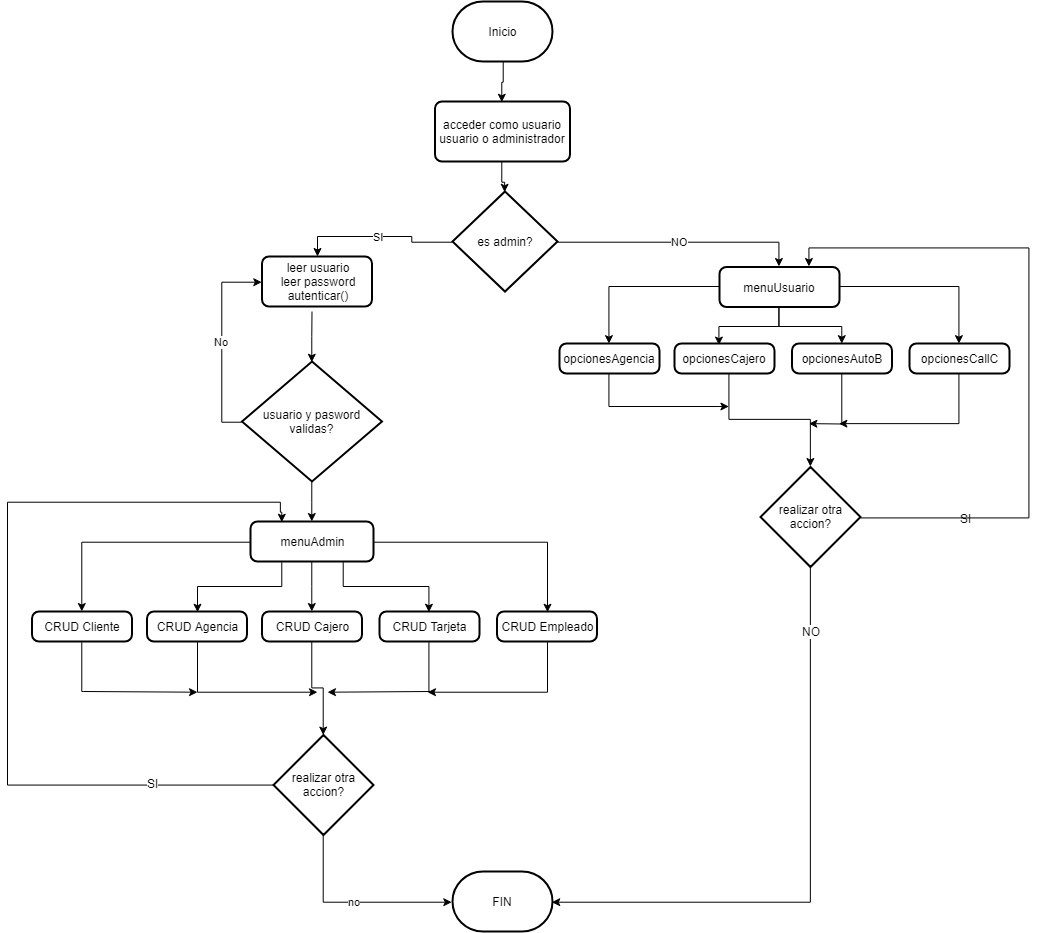

The diagram above was exported from draw.io. Its source (the exported page's mxGraphModel, read from the mxfile embedded in the PNG):
<mxGraphModel dx="2270" dy="1885" grid="1" gridSize="10" guides="1" tooltips="1" connect="1" arrows="1" fold="1" page="1" pageScale="1" pageWidth="827" pageHeight="1169" math="0" shadow="0">
  <root>
    <mxCell id="0" />
    <mxCell id="1" parent="0" />
    <mxCell id="tFDlxWGis4W3PLWSwcJE-17" style="edgeStyle=orthogonalEdgeStyle;rounded=0;orthogonalLoop=1;jettySize=auto;html=1;entryX=0.5;entryY=0;entryDx=0;entryDy=0;" edge="1" parent="1" source="tFDlxWGis4W3PLWSwcJE-1" target="tFDlxWGis4W3PLWSwcJE-16">
      <mxGeometry relative="1" as="geometry" />
    </mxCell>
    <mxCell id="tFDlxWGis4W3PLWSwcJE-1" value="Inicio" style="strokeWidth=2;html=1;shape=mxgraph.flowchart.terminator;whiteSpace=wrap;" vertex="1" parent="1">
      <mxGeometry x="345" y="-250" width="100" height="60" as="geometry" />
    </mxCell>
    <mxCell id="tFDlxWGis4W3PLWSwcJE-14" style="edgeStyle=orthogonalEdgeStyle;rounded=0;orthogonalLoop=1;jettySize=auto;html=1;entryX=0.5;entryY=0;entryDx=0;entryDy=0;entryPerimeter=0;" edge="1" parent="1" target="tFDlxWGis4W3PLWSwcJE-13">
      <mxGeometry relative="1" as="geometry">
        <mxPoint x="204.5" y="60" as="sourcePoint" />
      </mxGeometry>
    </mxCell>
    <mxCell id="tFDlxWGis4W3PLWSwcJE-11" value="leer usuario&lt;br&gt;leer password&lt;br&gt;autenticar()" style="rounded=1;whiteSpace=wrap;html=1;absoluteArcSize=1;arcSize=14;strokeWidth=2;" vertex="1" parent="1">
      <mxGeometry x="154.5" y="5" width="110" height="50" as="geometry" />
    </mxCell>
    <mxCell id="tFDlxWGis4W3PLWSwcJE-15" value="No" style="edgeStyle=orthogonalEdgeStyle;rounded=0;orthogonalLoop=1;jettySize=auto;html=1;entryX=0;entryY=0.5;entryDx=0;entryDy=0;exitX=0;exitY=0.5;exitDx=0;exitDy=0;exitPerimeter=0;" edge="1" parent="1" source="tFDlxWGis4W3PLWSwcJE-13" target="tFDlxWGis4W3PLWSwcJE-11">
      <mxGeometry relative="1" as="geometry" />
    </mxCell>
    <mxCell id="tFDlxWGis4W3PLWSwcJE-27" style="edgeStyle=orthogonalEdgeStyle;rounded=0;orthogonalLoop=1;jettySize=auto;html=1;" edge="1" parent="1" source="tFDlxWGis4W3PLWSwcJE-13" target="tFDlxWGis4W3PLWSwcJE-26">
      <mxGeometry relative="1" as="geometry" />
    </mxCell>
    <mxCell id="tFDlxWGis4W3PLWSwcJE-13" value="usuario y pasword validas?" style="strokeWidth=2;html=1;shape=mxgraph.flowchart.decision;whiteSpace=wrap;" vertex="1" parent="1">
      <mxGeometry x="134.5" y="110" width="140" height="120" as="geometry" />
    </mxCell>
    <mxCell id="tFDlxWGis4W3PLWSwcJE-19" style="edgeStyle=orthogonalEdgeStyle;rounded=0;orthogonalLoop=1;jettySize=auto;html=1;entryX=0.5;entryY=0;entryDx=0;entryDy=0;entryPerimeter=0;" edge="1" parent="1" source="tFDlxWGis4W3PLWSwcJE-16" target="tFDlxWGis4W3PLWSwcJE-18">
      <mxGeometry relative="1" as="geometry" />
    </mxCell>
    <mxCell id="tFDlxWGis4W3PLWSwcJE-16" value="acceder como usuario usuario o administrador" style="rounded=1;whiteSpace=wrap;html=1;absoluteArcSize=1;arcSize=14;strokeWidth=2;" vertex="1" parent="1">
      <mxGeometry x="327.5" y="-150" width="135" height="60" as="geometry" />
    </mxCell>
    <mxCell id="tFDlxWGis4W3PLWSwcJE-20" value="SI" style="edgeStyle=orthogonalEdgeStyle;rounded=0;orthogonalLoop=1;jettySize=auto;html=1;entryX=0.5;entryY=0;entryDx=0;entryDy=0;" edge="1" parent="1" source="tFDlxWGis4W3PLWSwcJE-18" target="tFDlxWGis4W3PLWSwcJE-11">
      <mxGeometry relative="1" as="geometry" />
    </mxCell>
    <mxCell id="tFDlxWGis4W3PLWSwcJE-25" value="NO" style="edgeStyle=orthogonalEdgeStyle;rounded=0;orthogonalLoop=1;jettySize=auto;html=1;entryX=0.5;entryY=0;entryDx=0;entryDy=0;" edge="1" parent="1" source="tFDlxWGis4W3PLWSwcJE-18" target="tFDlxWGis4W3PLWSwcJE-24">
      <mxGeometry relative="1" as="geometry" />
    </mxCell>
    <mxCell id="tFDlxWGis4W3PLWSwcJE-18" value="es admin?" style="strokeWidth=2;html=1;shape=mxgraph.flowchart.decision;whiteSpace=wrap;" vertex="1" parent="1">
      <mxGeometry x="345" y="-60" width="105" height="100" as="geometry" />
    </mxCell>
    <mxCell id="tFDlxWGis4W3PLWSwcJE-79" style="edgeStyle=orthogonalEdgeStyle;rounded=0;orthogonalLoop=1;jettySize=auto;html=1;entryX=0.5;entryY=0;entryDx=0;entryDy=0;" edge="1" parent="1" source="tFDlxWGis4W3PLWSwcJE-24" target="tFDlxWGis4W3PLWSwcJE-70">
      <mxGeometry relative="1" as="geometry" />
    </mxCell>
    <mxCell id="tFDlxWGis4W3PLWSwcJE-80" style="edgeStyle=orthogonalEdgeStyle;rounded=0;orthogonalLoop=1;jettySize=auto;html=1;entryX=0.447;entryY=0.033;entryDx=0;entryDy=0;entryPerimeter=0;" edge="1" parent="1" source="tFDlxWGis4W3PLWSwcJE-24" target="tFDlxWGis4W3PLWSwcJE-72">
      <mxGeometry relative="1" as="geometry" />
    </mxCell>
    <mxCell id="tFDlxWGis4W3PLWSwcJE-81" style="edgeStyle=orthogonalEdgeStyle;rounded=0;orthogonalLoop=1;jettySize=auto;html=1;entryX=0.5;entryY=0;entryDx=0;entryDy=0;" edge="1" parent="1" source="tFDlxWGis4W3PLWSwcJE-24" target="tFDlxWGis4W3PLWSwcJE-74">
      <mxGeometry relative="1" as="geometry" />
    </mxCell>
    <mxCell id="tFDlxWGis4W3PLWSwcJE-82" style="edgeStyle=orthogonalEdgeStyle;rounded=0;orthogonalLoop=1;jettySize=auto;html=1;entryX=0.5;entryY=0;entryDx=0;entryDy=0;" edge="1" parent="1" source="tFDlxWGis4W3PLWSwcJE-24" target="tFDlxWGis4W3PLWSwcJE-76">
      <mxGeometry relative="1" as="geometry" />
    </mxCell>
    <mxCell id="tFDlxWGis4W3PLWSwcJE-24" value="menuUsuario" style="rounded=1;whiteSpace=wrap;html=1;absoluteArcSize=1;arcSize=14;strokeWidth=2;" vertex="1" parent="1">
      <mxGeometry x="612" y="15.5" width="120" height="40" as="geometry" />
    </mxCell>
    <mxCell id="tFDlxWGis4W3PLWSwcJE-35" value="" style="edgeStyle=orthogonalEdgeStyle;rounded=0;orthogonalLoop=1;jettySize=auto;html=1;" edge="1" parent="1" source="tFDlxWGis4W3PLWSwcJE-26" target="tFDlxWGis4W3PLWSwcJE-30">
      <mxGeometry relative="1" as="geometry" />
    </mxCell>
    <mxCell id="tFDlxWGis4W3PLWSwcJE-38" style="edgeStyle=orthogonalEdgeStyle;rounded=0;orthogonalLoop=1;jettySize=auto;html=1;exitX=0.25;exitY=1;exitDx=0;exitDy=0;entryX=0.5;entryY=0;entryDx=0;entryDy=0;" edge="1" parent="1" source="tFDlxWGis4W3PLWSwcJE-26" target="tFDlxWGis4W3PLWSwcJE-29">
      <mxGeometry relative="1" as="geometry" />
    </mxCell>
    <mxCell id="tFDlxWGis4W3PLWSwcJE-39" style="edgeStyle=orthogonalEdgeStyle;rounded=0;orthogonalLoop=1;jettySize=auto;html=1;exitX=0.75;exitY=1;exitDx=0;exitDy=0;entryX=0.5;entryY=0;entryDx=0;entryDy=0;" edge="1" parent="1" source="tFDlxWGis4W3PLWSwcJE-26" target="tFDlxWGis4W3PLWSwcJE-31">
      <mxGeometry relative="1" as="geometry" />
    </mxCell>
    <mxCell id="tFDlxWGis4W3PLWSwcJE-40" style="edgeStyle=orthogonalEdgeStyle;rounded=0;orthogonalLoop=1;jettySize=auto;html=1;entryX=0.5;entryY=0;entryDx=0;entryDy=0;" edge="1" parent="1" source="tFDlxWGis4W3PLWSwcJE-26" target="tFDlxWGis4W3PLWSwcJE-32">
      <mxGeometry relative="1" as="geometry" />
    </mxCell>
    <mxCell id="tFDlxWGis4W3PLWSwcJE-41" style="edgeStyle=orthogonalEdgeStyle;rounded=0;orthogonalLoop=1;jettySize=auto;html=1;" edge="1" parent="1" source="tFDlxWGis4W3PLWSwcJE-26" target="tFDlxWGis4W3PLWSwcJE-28">
      <mxGeometry relative="1" as="geometry" />
    </mxCell>
    <mxCell id="tFDlxWGis4W3PLWSwcJE-26" value="menuAdmin" style="rounded=1;whiteSpace=wrap;html=1;absoluteArcSize=1;arcSize=14;strokeWidth=2;" vertex="1" parent="1">
      <mxGeometry x="143" y="270" width="123" height="40" as="geometry" />
    </mxCell>
    <mxCell id="tFDlxWGis4W3PLWSwcJE-54" style="edgeStyle=orthogonalEdgeStyle;rounded=0;orthogonalLoop=1;jettySize=auto;html=1;exitX=0.5;exitY=1;exitDx=0;exitDy=0;" edge="1" parent="1" source="tFDlxWGis4W3PLWSwcJE-28">
      <mxGeometry relative="1" as="geometry">
        <mxPoint x="89.5" y="440" as="targetPoint" />
        <Array as="points">
          <mxPoint x="-24.5" y="441" />
        </Array>
      </mxGeometry>
    </mxCell>
    <mxCell id="tFDlxWGis4W3PLWSwcJE-28" value="CRUD Cliente" style="rounded=1;whiteSpace=wrap;html=1;absoluteArcSize=1;arcSize=14;strokeWidth=2;" vertex="1" parent="1">
      <mxGeometry x="-75.5" y="360" width="100" height="30" as="geometry" />
    </mxCell>
    <mxCell id="tFDlxWGis4W3PLWSwcJE-53" style="edgeStyle=orthogonalEdgeStyle;rounded=0;orthogonalLoop=1;jettySize=auto;html=1;exitX=0.5;exitY=1;exitDx=0;exitDy=0;" edge="1" parent="1" source="tFDlxWGis4W3PLWSwcJE-29">
      <mxGeometry relative="1" as="geometry">
        <mxPoint x="209.5" y="440" as="targetPoint" />
        <Array as="points">
          <mxPoint x="89.5" y="441" />
        </Array>
      </mxGeometry>
    </mxCell>
    <mxCell id="tFDlxWGis4W3PLWSwcJE-29" value="CRUD Agencia" style="rounded=1;whiteSpace=wrap;html=1;absoluteArcSize=1;arcSize=14;strokeWidth=2;" vertex="1" parent="1">
      <mxGeometry x="39.5" y="360" width="100" height="30" as="geometry" />
    </mxCell>
    <mxCell id="tFDlxWGis4W3PLWSwcJE-50" style="edgeStyle=orthogonalEdgeStyle;rounded=0;orthogonalLoop=1;jettySize=auto;html=1;entryX=0.5;entryY=0;entryDx=0;entryDy=0;entryPerimeter=0;" edge="1" parent="1" source="tFDlxWGis4W3PLWSwcJE-30" target="tFDlxWGis4W3PLWSwcJE-42">
      <mxGeometry relative="1" as="geometry">
        <mxPoint x="219.5" y="480" as="targetPoint" />
      </mxGeometry>
    </mxCell>
    <mxCell id="tFDlxWGis4W3PLWSwcJE-30" value="CRUD Cajero" style="rounded=1;whiteSpace=wrap;html=1;absoluteArcSize=1;arcSize=14;strokeWidth=2;" vertex="1" parent="1">
      <mxGeometry x="154.5" y="360" width="100" height="30" as="geometry" />
    </mxCell>
    <mxCell id="tFDlxWGis4W3PLWSwcJE-51" style="edgeStyle=orthogonalEdgeStyle;rounded=0;orthogonalLoop=1;jettySize=auto;html=1;exitX=0.5;exitY=1;exitDx=0;exitDy=0;" edge="1" parent="1" source="tFDlxWGis4W3PLWSwcJE-31">
      <mxGeometry relative="1" as="geometry">
        <mxPoint x="219.5" y="440" as="targetPoint" />
        <Array as="points">
          <mxPoint x="322.5" y="441" />
        </Array>
      </mxGeometry>
    </mxCell>
    <mxCell id="tFDlxWGis4W3PLWSwcJE-31" value="CRUD Tarjeta" style="rounded=1;whiteSpace=wrap;html=1;absoluteArcSize=1;arcSize=14;strokeWidth=2;" vertex="1" parent="1">
      <mxGeometry x="272" y="360" width="100" height="30" as="geometry" />
    </mxCell>
    <mxCell id="tFDlxWGis4W3PLWSwcJE-52" style="edgeStyle=orthogonalEdgeStyle;rounded=0;orthogonalLoop=1;jettySize=auto;html=1;exitX=0.5;exitY=1;exitDx=0;exitDy=0;" edge="1" parent="1" source="tFDlxWGis4W3PLWSwcJE-32">
      <mxGeometry relative="1" as="geometry">
        <mxPoint x="319.5" y="440" as="targetPoint" />
        <Array as="points">
          <mxPoint x="439.5" y="441" />
        </Array>
      </mxGeometry>
    </mxCell>
    <mxCell id="tFDlxWGis4W3PLWSwcJE-32" value="CRUD Empleado" style="rounded=1;whiteSpace=wrap;html=1;absoluteArcSize=1;arcSize=14;strokeWidth=2;" vertex="1" parent="1">
      <mxGeometry x="389.5" y="360" width="100" height="30" as="geometry" />
    </mxCell>
    <mxCell id="tFDlxWGis4W3PLWSwcJE-43" style="edgeStyle=orthogonalEdgeStyle;rounded=0;orthogonalLoop=1;jettySize=auto;html=1;entryX=0.25;entryY=0;entryDx=0;entryDy=0;" edge="1" parent="1" source="tFDlxWGis4W3PLWSwcJE-42" target="tFDlxWGis4W3PLWSwcJE-26">
      <mxGeometry relative="1" as="geometry">
        <Array as="points">
          <mxPoint x="-100" y="534" />
          <mxPoint x="-100" y="251" />
          <mxPoint x="173" y="251" />
          <mxPoint x="173" y="261" />
          <mxPoint x="174" y="261" />
        </Array>
      </mxGeometry>
    </mxCell>
    <mxCell id="tFDlxWGis4W3PLWSwcJE-44" value="SI" style="text;html=1;resizable=0;points=[];align=center;verticalAlign=middle;labelBackgroundColor=#ffffff;" vertex="1" connectable="0" parent="tFDlxWGis4W3PLWSwcJE-43">
      <mxGeometry x="-0.7116" y="-2" relative="1" as="geometry">
        <mxPoint as="offset" />
      </mxGeometry>
    </mxCell>
    <mxCell id="tFDlxWGis4W3PLWSwcJE-46" value="no" style="edgeStyle=orthogonalEdgeStyle;rounded=0;orthogonalLoop=1;jettySize=auto;html=1;entryX=0;entryY=0.5;entryDx=0;entryDy=0;entryPerimeter=0;exitX=0.5;exitY=1;exitDx=0;exitDy=0;exitPerimeter=0;" edge="1" parent="1" source="tFDlxWGis4W3PLWSwcJE-42" target="tFDlxWGis4W3PLWSwcJE-45">
      <mxGeometry relative="1" as="geometry" />
    </mxCell>
    <mxCell id="tFDlxWGis4W3PLWSwcJE-42" value="realizar otra accion?" style="strokeWidth=2;html=1;shape=mxgraph.flowchart.decision;whiteSpace=wrap;" vertex="1" parent="1">
      <mxGeometry x="166" y="483.5" width="100" height="100" as="geometry" />
    </mxCell>
    <mxCell id="tFDlxWGis4W3PLWSwcJE-45" value="FIN" style="strokeWidth=2;html=1;shape=mxgraph.flowchart.terminator;whiteSpace=wrap;" vertex="1" parent="1">
      <mxGeometry x="345" y="620" width="100" height="60" as="geometry" />
    </mxCell>
    <mxCell id="tFDlxWGis4W3PLWSwcJE-69" style="edgeStyle=orthogonalEdgeStyle;rounded=0;orthogonalLoop=1;jettySize=auto;html=1;exitX=0.5;exitY=1;exitDx=0;exitDy=0;" edge="1" parent="1" source="tFDlxWGis4W3PLWSwcJE-70">
      <mxGeometry relative="1" as="geometry">
        <mxPoint x="622" y="155.5" as="targetPoint" />
        <Array as="points">
          <mxPoint x="502" y="155.5" />
          <mxPoint x="612" y="155.5" />
        </Array>
      </mxGeometry>
    </mxCell>
    <mxCell id="tFDlxWGis4W3PLWSwcJE-70" value="opcionesAgencia" style="rounded=1;whiteSpace=wrap;html=1;absoluteArcSize=1;arcSize=14;strokeWidth=2;" vertex="1" parent="1">
      <mxGeometry x="452" y="92" width="100" height="30" as="geometry" />
    </mxCell>
    <mxCell id="tFDlxWGis4W3PLWSwcJE-71" style="edgeStyle=orthogonalEdgeStyle;rounded=0;orthogonalLoop=1;jettySize=auto;html=1;entryX=0.5;entryY=0;entryDx=0;entryDy=0;entryPerimeter=0;" edge="1" parent="1" source="tFDlxWGis4W3PLWSwcJE-72" target="tFDlxWGis4W3PLWSwcJE-78">
      <mxGeometry relative="1" as="geometry">
        <mxPoint x="706.5" y="212" as="targetPoint" />
        <Array as="points">
          <mxPoint x="622" y="168.5" />
          <mxPoint x="703" y="168.5" />
        </Array>
      </mxGeometry>
    </mxCell>
    <mxCell id="tFDlxWGis4W3PLWSwcJE-72" value="opcionesCajero" style="rounded=1;whiteSpace=wrap;html=1;absoluteArcSize=1;arcSize=14;strokeWidth=2;" vertex="1" parent="1">
      <mxGeometry x="567" y="92" width="100" height="30" as="geometry" />
    </mxCell>
    <mxCell id="tFDlxWGis4W3PLWSwcJE-73" style="edgeStyle=orthogonalEdgeStyle;rounded=0;orthogonalLoop=1;jettySize=auto;html=1;exitX=0.5;exitY=1;exitDx=0;exitDy=0;" edge="1" parent="1" source="tFDlxWGis4W3PLWSwcJE-74">
      <mxGeometry relative="1" as="geometry">
        <mxPoint x="702" y="172.5" as="targetPoint" />
        <Array as="points">
          <mxPoint x="735" y="173" />
        </Array>
      </mxGeometry>
    </mxCell>
    <mxCell id="tFDlxWGis4W3PLWSwcJE-74" value="opcionesAutoB" style="rounded=1;whiteSpace=wrap;html=1;absoluteArcSize=1;arcSize=14;strokeWidth=2;" vertex="1" parent="1">
      <mxGeometry x="684.5" y="92" width="100" height="30" as="geometry" />
    </mxCell>
    <mxCell id="tFDlxWGis4W3PLWSwcJE-75" style="edgeStyle=orthogonalEdgeStyle;rounded=0;orthogonalLoop=1;jettySize=auto;html=1;exitX=0.5;exitY=1;exitDx=0;exitDy=0;" edge="1" parent="1" source="tFDlxWGis4W3PLWSwcJE-76">
      <mxGeometry relative="1" as="geometry">
        <mxPoint x="732" y="172.71428571428578" as="targetPoint" />
        <Array as="points">
          <mxPoint x="852" y="173" />
        </Array>
      </mxGeometry>
    </mxCell>
    <mxCell id="tFDlxWGis4W3PLWSwcJE-76" value="opcionesCallC" style="rounded=1;whiteSpace=wrap;html=1;absoluteArcSize=1;arcSize=14;strokeWidth=2;" vertex="1" parent="1">
      <mxGeometry x="802" y="92" width="100" height="30" as="geometry" />
    </mxCell>
    <mxCell id="tFDlxWGis4W3PLWSwcJE-83" style="edgeStyle=orthogonalEdgeStyle;rounded=0;orthogonalLoop=1;jettySize=auto;html=1;entryX=0.75;entryY=0;entryDx=0;entryDy=0;exitX=1;exitY=0.5;exitDx=0;exitDy=0;exitPerimeter=0;" edge="1" parent="1" source="tFDlxWGis4W3PLWSwcJE-78" target="tFDlxWGis4W3PLWSwcJE-24">
      <mxGeometry relative="1" as="geometry">
        <Array as="points">
          <mxPoint x="922" y="266.5" />
          <mxPoint x="922" y="-3.5" />
          <mxPoint x="702" y="-3.5" />
        </Array>
      </mxGeometry>
    </mxCell>
    <mxCell id="tFDlxWGis4W3PLWSwcJE-85" style="edgeStyle=orthogonalEdgeStyle;rounded=0;orthogonalLoop=1;jettySize=auto;html=1;entryX=1;entryY=0.5;entryDx=0;entryDy=0;entryPerimeter=0;exitX=0.5;exitY=1;exitDx=0;exitDy=0;exitPerimeter=0;" edge="1" parent="1" source="tFDlxWGis4W3PLWSwcJE-78" target="tFDlxWGis4W3PLWSwcJE-45">
      <mxGeometry relative="1" as="geometry">
        <mxPoint x="400" y="660" as="targetPoint" />
      </mxGeometry>
    </mxCell>
    <mxCell id="tFDlxWGis4W3PLWSwcJE-86" value="NO&lt;br&gt;" style="text;html=1;resizable=0;points=[];align=center;verticalAlign=middle;labelBackgroundColor=#ffffff;" vertex="1" connectable="0" parent="tFDlxWGis4W3PLWSwcJE-85">
      <mxGeometry x="-0.7848" y="-1" relative="1" as="geometry">
        <mxPoint x="1" as="offset" />
      </mxGeometry>
    </mxCell>
    <mxCell id="tFDlxWGis4W3PLWSwcJE-78" value="realizar otra accion?" style="strokeWidth=2;html=1;shape=mxgraph.flowchart.decision;whiteSpace=wrap;" vertex="1" parent="1">
      <mxGeometry x="653" y="215.5" width="100" height="100" as="geometry" />
    </mxCell>
    <mxCell id="tFDlxWGis4W3PLWSwcJE-84" value="SI&lt;br&gt;&lt;br&gt;" style="text;html=1;resizable=0;points=[];autosize=1;align=left;verticalAlign=top;spacingTop=-4;" vertex="1" parent="1">
      <mxGeometry x="851" y="257.5" width="30" height="30" as="geometry" />
    </mxCell>
  </root>
</mxGraphModel>